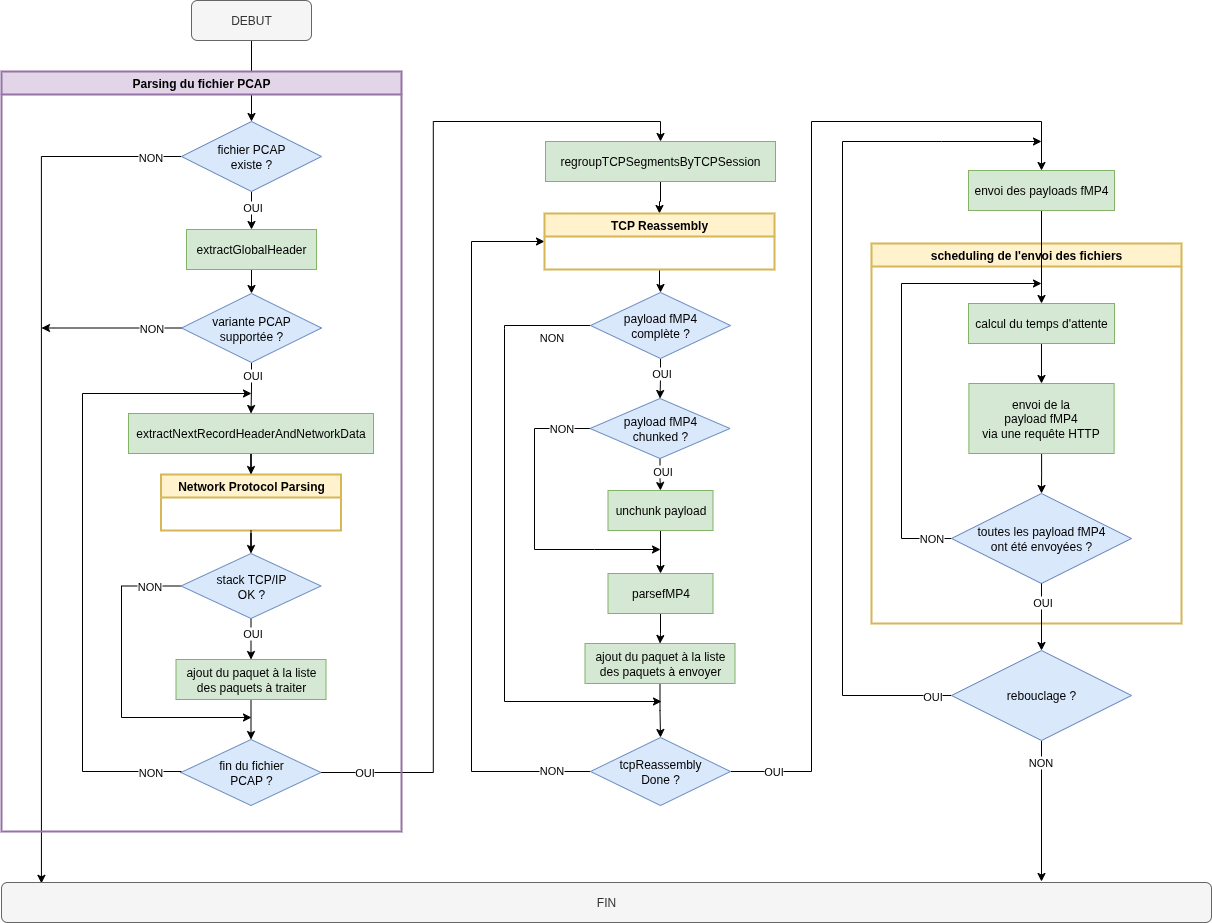

The diagram above was exported from draw.io. Its source (the exported page's mxGraphModel, read from the mxfile embedded in the PNG):
<mxGraphModel dx="1996" dy="2293" grid="1" gridSize="10" guides="1" tooltips="1" connect="1" arrows="1" fold="1" page="1" pageScale="1" pageWidth="827" pageHeight="1169" math="0" shadow="0">
  <root>
    <mxCell id="0" />
    <mxCell id="1" parent="0" />
    <mxCell id="2" style="edgeStyle=orthogonalEdgeStyle;rounded=0;orthogonalLoop=1;jettySize=auto;html=1;exitX=0;exitY=0.5;exitDx=0;exitDy=0;entryX=0.033;entryY=0.021;entryDx=0;entryDy=0;entryPerimeter=0;" edge="1" source="6" target="7" parent="1">
      <mxGeometry relative="1" as="geometry">
        <mxPoint x="110" y="720" as="targetPoint" />
        <Array as="points">
          <mxPoint x="109" y="75" />
        </Array>
      </mxGeometry>
    </mxCell>
    <mxCell id="3" value="NON" style="edgeLabel;html=1;align=center;verticalAlign=middle;resizable=0;points=[];" connectable="0" vertex="1" parent="2">
      <mxGeometry x="-0.883" relative="1" as="geometry">
        <mxPoint x="19" as="offset" />
      </mxGeometry>
    </mxCell>
    <mxCell id="4" style="edgeStyle=orthogonalEdgeStyle;rounded=0;orthogonalLoop=1;jettySize=auto;html=1;entryX=0.5;entryY=0;entryDx=0;entryDy=0;" edge="1" source="6" target="9" parent="1">
      <mxGeometry relative="1" as="geometry">
        <mxPoint x="320" y="210" as="targetPoint" />
      </mxGeometry>
    </mxCell>
    <mxCell id="5" value="OUI" style="edgeLabel;html=1;align=center;verticalAlign=middle;resizable=0;points=[];" connectable="0" vertex="1" parent="4">
      <mxGeometry x="-0.2962" y="3" relative="1" as="geometry">
        <mxPoint x="-3" as="offset" />
      </mxGeometry>
    </mxCell>
    <mxCell id="6" value="fichier PCAP&lt;div&gt;existe ?&lt;/div&gt;" style="rhombus;whiteSpace=wrap;html=1;fillColor=#dae8fc;strokeColor=#6c8ebf;" vertex="1" parent="1">
      <mxGeometry x="250" y="40" width="140" height="70" as="geometry" />
    </mxCell>
    <mxCell id="7" value="FIN" style="rounded=1;whiteSpace=wrap;html=1;fillColor=#f5f5f5;fontColor=#333333;strokeColor=#666666;" vertex="1" parent="1">
      <mxGeometry x="70" y="801" width="1210" height="40" as="geometry" />
    </mxCell>
    <mxCell id="8" style="edgeStyle=orthogonalEdgeStyle;rounded=0;orthogonalLoop=1;jettySize=auto;html=1;entryX=0.5;entryY=0;entryDx=0;entryDy=0;" edge="1" target="14" parent="1">
      <mxGeometry relative="1" as="geometry">
        <mxPoint x="320" y="182" as="sourcePoint" />
      </mxGeometry>
    </mxCell>
    <mxCell id="9" value="extractGlobalHeader" style="rounded=0;whiteSpace=wrap;html=1;fillColor=#d5e8d4;strokeColor=#82b366;" vertex="1" parent="1">
      <mxGeometry x="255" y="148" width="130" height="40" as="geometry" />
    </mxCell>
    <mxCell id="10" style="edgeStyle=orthogonalEdgeStyle;rounded=0;orthogonalLoop=1;jettySize=auto;html=1;entryX=0.5;entryY=0;entryDx=0;entryDy=0;" edge="1" source="14" target="20" parent="1">
      <mxGeometry relative="1" as="geometry" />
    </mxCell>
    <mxCell id="11" value="OUI" style="edgeLabel;html=1;align=center;verticalAlign=middle;resizable=0;points=[];" connectable="0" vertex="1" parent="10">
      <mxGeometry x="-0.28" y="1" relative="1" as="geometry">
        <mxPoint x="-1" y="-7" as="offset" />
      </mxGeometry>
    </mxCell>
    <mxCell id="12" style="edgeStyle=orthogonalEdgeStyle;rounded=0;orthogonalLoop=1;jettySize=auto;html=1;" edge="1" source="14" parent="1">
      <mxGeometry relative="1" as="geometry">
        <mxPoint x="110" y="246.5" as="targetPoint" />
      </mxGeometry>
    </mxCell>
    <mxCell id="13" value="NON" style="edgeLabel;html=1;align=center;verticalAlign=middle;resizable=0;points=[];" connectable="0" vertex="1" parent="12">
      <mxGeometry x="-0.1744" y="-1" relative="1" as="geometry">
        <mxPoint x="27" y="1" as="offset" />
      </mxGeometry>
    </mxCell>
    <mxCell id="14" value="variante PCAP&lt;div&gt;supportée ?&lt;/div&gt;" style="rhombus;whiteSpace=wrap;html=1;fillColor=#dae8fc;strokeColor=#6c8ebf;" vertex="1" parent="1">
      <mxGeometry x="250" y="212" width="140" height="69" as="geometry" />
    </mxCell>
    <mxCell id="15" style="edgeStyle=orthogonalEdgeStyle;rounded=0;orthogonalLoop=1;jettySize=auto;html=1;entryX=0.5;entryY=0;entryDx=0;entryDy=0;" edge="1" source="16" target="31" parent="1">
      <mxGeometry relative="1" as="geometry" />
    </mxCell>
    <mxCell id="16" value="ajout du paquet à la liste des paquets à traiter" style="rounded=0;whiteSpace=wrap;html=1;fillColor=#d5e8d4;strokeColor=#82b366;" vertex="1" parent="1">
      <mxGeometry x="244.5" y="578" width="150" height="40" as="geometry" />
    </mxCell>
    <mxCell id="17" style="edgeStyle=orthogonalEdgeStyle;rounded=0;orthogonalLoop=1;jettySize=auto;html=1;entryX=0.5;entryY=0;entryDx=0;entryDy=0;" edge="1" source="18" target="54" parent="1">
      <mxGeometry relative="1" as="geometry" />
    </mxCell>
    <mxCell id="18" value="regroupTCPSegmentsByTCPSession" style="rounded=0;whiteSpace=wrap;html=1;fillColor=#d5e8d4;strokeColor=#82b366;" vertex="1" parent="1">
      <mxGeometry x="614" y="60" width="230" height="40" as="geometry" />
    </mxCell>
    <mxCell id="19" style="edgeStyle=orthogonalEdgeStyle;rounded=0;orthogonalLoop=1;jettySize=auto;html=1;entryX=0.5;entryY=0;entryDx=0;entryDy=0;" edge="1" source="20" target="51" parent="1">
      <mxGeometry relative="1" as="geometry">
        <mxPoint x="319.4999999999998" y="394" as="targetPoint" />
      </mxGeometry>
    </mxCell>
    <mxCell id="20" value="extractNextRecordHeaderAndNetworkData" style="rounded=0;whiteSpace=wrap;html=1;fillColor=#d5e8d4;strokeColor=#82b366;" vertex="1" parent="1">
      <mxGeometry x="197" y="332" width="245" height="40" as="geometry" />
    </mxCell>
    <mxCell id="21" style="edgeStyle=orthogonalEdgeStyle;rounded=0;orthogonalLoop=1;jettySize=auto;html=1;entryX=0.5;entryY=0;entryDx=0;entryDy=0;" edge="1" source="22" target="6" parent="1">
      <mxGeometry relative="1" as="geometry" />
    </mxCell>
    <mxCell id="22" value="DEBUT" style="rounded=1;whiteSpace=wrap;html=1;fillColor=#f5f5f5;fontColor=#333333;strokeColor=#666666;" vertex="1" parent="1">
      <mxGeometry x="260" y="-81" width="120" height="40" as="geometry" />
    </mxCell>
    <mxCell id="23" style="edgeStyle=orthogonalEdgeStyle;rounded=0;orthogonalLoop=1;jettySize=auto;html=1;entryX=0.5;entryY=0;entryDx=0;entryDy=0;" edge="1" source="27" target="16" parent="1">
      <mxGeometry relative="1" as="geometry" />
    </mxCell>
    <mxCell id="24" value="OUI" style="edgeLabel;html=1;align=center;verticalAlign=middle;resizable=0;points=[];" connectable="0" vertex="1" parent="23">
      <mxGeometry x="-0.4701" y="1" relative="1" as="geometry">
        <mxPoint y="3" as="offset" />
      </mxGeometry>
    </mxCell>
    <mxCell id="25" style="edgeStyle=orthogonalEdgeStyle;rounded=0;orthogonalLoop=1;jettySize=auto;html=1;exitX=0;exitY=0.5;exitDx=0;exitDy=0;" edge="1" source="27" parent="1">
      <mxGeometry relative="1" as="geometry">
        <mxPoint x="320" y="636" as="targetPoint" />
        <Array as="points">
          <mxPoint x="190" y="504" />
          <mxPoint x="190" y="636" />
        </Array>
      </mxGeometry>
    </mxCell>
    <mxCell id="26" value="NON" style="edgeLabel;html=1;align=center;verticalAlign=middle;resizable=0;points=[];" connectable="0" vertex="1" parent="25">
      <mxGeometry x="-0.7882" y="1" relative="1" as="geometry">
        <mxPoint x="2" y="-1" as="offset" />
      </mxGeometry>
    </mxCell>
    <mxCell id="27" value="stack TCP/IP&lt;div&gt;OK ?&lt;/div&gt;" style="rhombus;whiteSpace=wrap;html=1;fillColor=#dae8fc;strokeColor=#6c8ebf;" vertex="1" parent="1">
      <mxGeometry x="249.5" y="472" width="140" height="65" as="geometry" />
    </mxCell>
    <mxCell id="28" style="edgeStyle=orthogonalEdgeStyle;rounded=0;orthogonalLoop=1;jettySize=auto;html=1;exitX=0;exitY=0.5;exitDx=0;exitDy=0;" edge="1" source="31" parent="1">
      <mxGeometry relative="1" as="geometry">
        <mxPoint x="320" y="312" as="targetPoint" />
        <Array as="points">
          <mxPoint x="250" y="690" />
          <mxPoint x="151" y="690" />
          <mxPoint x="151" y="312" />
        </Array>
      </mxGeometry>
    </mxCell>
    <mxCell id="29" value="NON" style="edgeLabel;html=1;align=center;verticalAlign=middle;resizable=0;points=[];" connectable="0" vertex="1" parent="28">
      <mxGeometry x="-0.8502" y="-3" relative="1" as="geometry">
        <mxPoint x="16" y="3" as="offset" />
      </mxGeometry>
    </mxCell>
    <mxCell id="30" value="OUI" style="edgeStyle=orthogonalEdgeStyle;rounded=0;orthogonalLoop=1;jettySize=auto;html=1;entryX=0.5;entryY=0;entryDx=0;entryDy=0;" edge="1" source="31" target="18" parent="1">
      <mxGeometry x="-0.9143" relative="1" as="geometry">
        <mxPoint as="offset" />
      </mxGeometry>
    </mxCell>
    <mxCell id="31" value="fin du fichier&lt;div&gt;PCAP ?&lt;/div&gt;" style="rhombus;whiteSpace=wrap;html=1;fillColor=#dae8fc;strokeColor=#6c8ebf;" vertex="1" parent="1">
      <mxGeometry x="249.5" y="658" width="140" height="66" as="geometry" />
    </mxCell>
    <mxCell id="32" style="edgeStyle=orthogonalEdgeStyle;rounded=0;orthogonalLoop=1;jettySize=auto;html=1;entryX=0.5;entryY=0;entryDx=0;entryDy=0;" edge="1" source="36" target="47" parent="1">
      <mxGeometry relative="1" as="geometry">
        <mxPoint x="809" y="309" as="targetPoint" />
      </mxGeometry>
    </mxCell>
    <mxCell id="33" value="OUI" style="edgeLabel;html=1;align=center;verticalAlign=middle;resizable=0;points=[];" connectable="0" vertex="1" parent="32">
      <mxGeometry x="-0.0588" y="-1" relative="1" as="geometry">
        <mxPoint x="1" y="-5" as="offset" />
      </mxGeometry>
    </mxCell>
    <mxCell id="34" style="edgeStyle=orthogonalEdgeStyle;rounded=0;orthogonalLoop=1;jettySize=auto;html=1;exitX=0;exitY=0.5;exitDx=0;exitDy=0;" edge="1" source="36" parent="1">
      <mxGeometry relative="1" as="geometry">
        <mxPoint x="730" y="620" as="targetPoint" />
        <Array as="points">
          <mxPoint x="573" y="247" />
          <mxPoint x="573" y="620" />
          <mxPoint x="650" y="620" />
        </Array>
      </mxGeometry>
    </mxCell>
    <mxCell id="35" value="NON" style="edgeLabel;html=1;align=center;verticalAlign=middle;resizable=0;points=[];" connectable="0" vertex="1" parent="34">
      <mxGeometry x="-0.6801" y="-10" relative="1" as="geometry">
        <mxPoint x="56" y="-2" as="offset" />
      </mxGeometry>
    </mxCell>
    <mxCell id="36" value="payload fMP4&lt;div&gt;complète ?&lt;/div&gt;" style="rhombus;whiteSpace=wrap;html=1;fillColor=#dae8fc;strokeColor=#6c8ebf;" vertex="1" parent="1">
      <mxGeometry x="659" y="211" width="140" height="66" as="geometry" />
    </mxCell>
    <mxCell id="37" style="edgeStyle=orthogonalEdgeStyle;rounded=0;orthogonalLoop=1;jettySize=auto;html=1;entryX=0.5;entryY=0;entryDx=0;entryDy=0;" edge="1" source="38" target="42" parent="1">
      <mxGeometry relative="1" as="geometry" />
    </mxCell>
    <mxCell id="38" value="ajout du paquet à la liste des paquets à envoyer" style="rounded=0;whiteSpace=wrap;html=1;fillColor=#d5e8d4;strokeColor=#82b366;" vertex="1" parent="1">
      <mxGeometry x="653.5" y="562" width="150" height="40" as="geometry" />
    </mxCell>
    <mxCell id="39" style="edgeStyle=orthogonalEdgeStyle;rounded=0;orthogonalLoop=1;jettySize=auto;html=1;exitX=0;exitY=0.5;exitDx=0;exitDy=0;entryX=0;entryY=0.5;entryDx=0;entryDy=0;" edge="1" source="42" target="54" parent="1">
      <mxGeometry relative="1" as="geometry">
        <mxPoint x="562.5" y="140.5" as="targetPoint" />
        <mxPoint x="658.5" y="599.4999999999998" as="sourcePoint" />
        <Array as="points">
          <mxPoint x="540" y="690" />
          <mxPoint x="540" y="160" />
        </Array>
      </mxGeometry>
    </mxCell>
    <mxCell id="40" value="NON" style="edgeLabel;html=1;align=center;verticalAlign=middle;resizable=0;points=[];" connectable="0" vertex="1" parent="39">
      <mxGeometry x="-0.8259" y="3" relative="1" as="geometry">
        <mxPoint x="23" y="-5" as="offset" />
      </mxGeometry>
    </mxCell>
    <mxCell id="41" value="OUI" style="edgeStyle=orthogonalEdgeStyle;rounded=0;orthogonalLoop=1;jettySize=auto;html=1;exitX=1;exitY=0.5;exitDx=0;exitDy=0;entryX=0.5;entryY=0;entryDx=0;entryDy=0;" edge="1" source="42" target="66" parent="1">
      <mxGeometry x="-0.9155" relative="1" as="geometry">
        <mxPoint x="776" y="693" as="sourcePoint" />
        <mxPoint x="1110" y="60" as="targetPoint" />
        <Array as="points">
          <mxPoint x="880" y="690" />
          <mxPoint x="880" y="40" />
          <mxPoint x="1110" y="40" />
        </Array>
        <mxPoint as="offset" />
      </mxGeometry>
    </mxCell>
    <mxCell id="42" value="tcpReassembly&lt;div&gt;Done ?&lt;/div&gt;" style="rhombus;whiteSpace=wrap;html=1;fillColor=#dae8fc;strokeColor=#6c8ebf;" vertex="1" parent="1">
      <mxGeometry x="659" y="656" width="140" height="68" as="geometry" />
    </mxCell>
    <mxCell id="43" style="edgeStyle=orthogonalEdgeStyle;rounded=0;orthogonalLoop=1;jettySize=auto;html=1;entryX=0.5;entryY=0;entryDx=0;entryDy=0;" edge="1" source="47" target="49" parent="1">
      <mxGeometry relative="1" as="geometry" />
    </mxCell>
    <mxCell id="44" value="OUI" style="edgeLabel;html=1;align=center;verticalAlign=middle;resizable=0;points=[];" connectable="0" vertex="1" parent="43">
      <mxGeometry x="-0.4827" y="2" relative="1" as="geometry">
        <mxPoint y="4" as="offset" />
      </mxGeometry>
    </mxCell>
    <mxCell id="45" style="edgeStyle=orthogonalEdgeStyle;rounded=0;orthogonalLoop=1;jettySize=auto;html=1;" edge="1" source="47" parent="1">
      <mxGeometry relative="1" as="geometry">
        <mxPoint x="729" y="468" as="targetPoint" />
        <Array as="points">
          <mxPoint x="603" y="347" />
          <mxPoint x="603" y="468" />
          <mxPoint x="663" y="468" />
        </Array>
      </mxGeometry>
    </mxCell>
    <mxCell id="46" value="NON" style="edgeLabel;html=1;align=center;verticalAlign=middle;resizable=0;points=[];" connectable="0" vertex="1" parent="45">
      <mxGeometry x="-0.7906" y="4" relative="1" as="geometry">
        <mxPoint x="3" y="-5" as="offset" />
      </mxGeometry>
    </mxCell>
    <mxCell id="47" value="payload fMP4&lt;div&gt;chunked ?&lt;/div&gt;" style="rhombus;whiteSpace=wrap;html=1;fillColor=#dae8fc;strokeColor=#6c8ebf;" vertex="1" parent="1">
      <mxGeometry x="658.5" y="317" width="140" height="60" as="geometry" />
    </mxCell>
    <mxCell id="48" style="edgeStyle=orthogonalEdgeStyle;rounded=0;orthogonalLoop=1;jettySize=auto;html=1;entryX=0.5;entryY=0;entryDx=0;entryDy=0;" edge="1" source="49" target="56" parent="1">
      <mxGeometry relative="1" as="geometry" />
    </mxCell>
    <mxCell id="49" value="unchunk payload" style="rounded=0;whiteSpace=wrap;html=1;fillColor=#d5e8d4;strokeColor=#82b366;" vertex="1" parent="1">
      <mxGeometry x="676.5" y="409" width="105" height="40" as="geometry" />
    </mxCell>
    <mxCell id="50" value="Parsing du fichier PCAP" style="swimlane;whiteSpace=wrap;html=1;fillColor=#e1d5e7;strokeColor=#9673a6;strokeWidth=2;" vertex="1" parent="1">
      <mxGeometry x="70" y="-10" width="400" height="760" as="geometry" />
    </mxCell>
    <mxCell id="51" value="Network Protocol Parsing" style="swimlane;whiteSpace=wrap;html=1;fillColor=#fff2cc;strokeColor=#d6b656;strokeWidth=2;" vertex="1" parent="50">
      <mxGeometry x="159.5" y="403" width="180" height="56" as="geometry" />
    </mxCell>
    <mxCell id="52" style="edgeStyle=orthogonalEdgeStyle;rounded=0;orthogonalLoop=1;jettySize=auto;html=1;entryX=0.5;entryY=0;entryDx=0;entryDy=0;" edge="1" source="51" target="27" parent="1">
      <mxGeometry relative="1" as="geometry" />
    </mxCell>
    <mxCell id="53" style="edgeStyle=orthogonalEdgeStyle;rounded=0;orthogonalLoop=1;jettySize=auto;html=1;entryX=0.5;entryY=0;entryDx=0;entryDy=0;" edge="1" source="54" target="36" parent="1">
      <mxGeometry relative="1" as="geometry" />
    </mxCell>
    <mxCell id="54" value="TCP Reassembly" style="swimlane;whiteSpace=wrap;html=1;fillColor=#fff2cc;strokeColor=#d6b656;strokeWidth=2;" vertex="1" parent="1">
      <mxGeometry x="613" y="132" width="230" height="56" as="geometry" />
    </mxCell>
    <mxCell id="55" style="edgeStyle=orthogonalEdgeStyle;rounded=0;orthogonalLoop=1;jettySize=auto;html=1;entryX=0.5;entryY=0;entryDx=0;entryDy=0;" edge="1" source="56" target="38" parent="1">
      <mxGeometry relative="1" as="geometry" />
    </mxCell>
    <mxCell id="56" value="parsefMP4" style="rounded=0;whiteSpace=wrap;html=1;fillColor=#d5e8d4;strokeColor=#82b366;" vertex="1" parent="1">
      <mxGeometry x="676.5" y="492" width="105" height="40" as="geometry" />
    </mxCell>
    <mxCell id="57" value="scheduling de l'envoi des fichiers" style="swimlane;whiteSpace=wrap;html=1;fillColor=#fff2cc;strokeColor=#d6b656;strokeWidth=2;" vertex="1" parent="1">
      <mxGeometry x="940" y="162" width="310" height="380" as="geometry" />
    </mxCell>
    <mxCell id="58" style="edgeStyle=orthogonalEdgeStyle;rounded=0;orthogonalLoop=1;jettySize=auto;html=1;entryX=0.5;entryY=0;entryDx=0;entryDy=0;" edge="1" parent="57" source="59" target="61">
      <mxGeometry relative="1" as="geometry" />
    </mxCell>
    <mxCell id="59" value="calcul du temps d'attente" style="rounded=0;whiteSpace=wrap;html=1;fillColor=#d5e8d4;strokeColor=#82b366;" vertex="1" parent="57">
      <mxGeometry x="97" y="60" width="146" height="40" as="geometry" />
    </mxCell>
    <mxCell id="60" style="edgeStyle=orthogonalEdgeStyle;rounded=0;orthogonalLoop=1;jettySize=auto;html=1;entryX=0.5;entryY=0;entryDx=0;entryDy=0;" edge="1" parent="57" source="61" target="64">
      <mxGeometry relative="1" as="geometry" />
    </mxCell>
    <mxCell id="61" value="envoi de la&lt;div&gt;payload fMP4&lt;/div&gt;&lt;div&gt;via une requête&amp;nbsp;&lt;span style=&quot;background-color: transparent; color: light-dark(rgb(0, 0, 0), rgb(255, 255, 255));&quot;&gt;HTTP&lt;/span&gt;&lt;/div&gt;" style="rounded=0;whiteSpace=wrap;html=1;fillColor=#d5e8d4;strokeColor=#82b366;" vertex="1" parent="57">
      <mxGeometry x="97.37" y="140" width="145.25" height="70" as="geometry" />
    </mxCell>
    <mxCell id="62" style="edgeStyle=orthogonalEdgeStyle;rounded=0;orthogonalLoop=1;jettySize=auto;html=1;" edge="1" parent="57" source="64">
      <mxGeometry relative="1" as="geometry">
        <mxPoint x="170" y="40" as="targetPoint" />
        <Array as="points">
          <mxPoint x="30" y="295" />
          <mxPoint x="30" y="40" />
        </Array>
      </mxGeometry>
    </mxCell>
    <mxCell id="63" value="NON" style="edgeLabel;html=1;align=center;verticalAlign=middle;resizable=0;points=[];" connectable="0" vertex="1" parent="62">
      <mxGeometry x="-0.9059" y="-1" relative="1" as="geometry">
        <mxPoint as="offset" />
      </mxGeometry>
    </mxCell>
    <mxCell id="64" value="toutes les payload fMP4&lt;div&gt;ont été envoyées ?&lt;/div&gt;" style="rhombus;whiteSpace=wrap;html=1;fillColor=#dae8fc;strokeColor=#6c8ebf;" vertex="1" parent="57">
      <mxGeometry x="80" y="250" width="180" height="90" as="geometry" />
    </mxCell>
    <mxCell id="65" style="edgeStyle=orthogonalEdgeStyle;rounded=0;orthogonalLoop=1;jettySize=auto;html=1;entryX=0.5;entryY=0;entryDx=0;entryDy=0;" edge="1" source="66" target="59" parent="1">
      <mxGeometry relative="1" as="geometry" />
    </mxCell>
    <mxCell id="66" value="envoi des payloads fMP4" style="rounded=0;whiteSpace=wrap;html=1;fillColor=#d5e8d4;strokeColor=#82b366;" vertex="1" parent="1">
      <mxGeometry x="1037" y="89" width="146" height="40" as="geometry" />
    </mxCell>
    <mxCell id="67" style="edgeStyle=orthogonalEdgeStyle;rounded=0;orthogonalLoop=1;jettySize=auto;html=1;" edge="1" source="71" parent="1">
      <mxGeometry relative="1" as="geometry">
        <mxPoint x="1110" y="60" as="targetPoint" />
        <Array as="points">
          <mxPoint x="911" y="614" />
          <mxPoint x="911" y="60" />
          <mxPoint x="1010" y="60" />
        </Array>
      </mxGeometry>
    </mxCell>
    <mxCell id="68" value="OUI" style="edgeLabel;html=1;align=center;verticalAlign=middle;resizable=0;points=[];" vertex="1" connectable="0" parent="67">
      <mxGeometry x="-0.8956" y="-1" relative="1" as="geometry">
        <mxPoint x="25" y="1" as="offset" />
      </mxGeometry>
    </mxCell>
    <mxCell id="69" style="edgeStyle=orthogonalEdgeStyle;rounded=0;orthogonalLoop=1;jettySize=auto;html=1;" edge="1" source="71" parent="1">
      <mxGeometry relative="1" as="geometry">
        <mxPoint x="1110" y="800" as="targetPoint" />
      </mxGeometry>
    </mxCell>
    <mxCell id="70" value="NON" style="edgeLabel;html=1;align=center;verticalAlign=middle;resizable=0;points=[];" vertex="1" connectable="0" parent="69">
      <mxGeometry x="-0.3216" y="-2" relative="1" as="geometry">
        <mxPoint y="-27" as="offset" />
      </mxGeometry>
    </mxCell>
    <mxCell id="71" value="rebouclage ?" style="rhombus;whiteSpace=wrap;html=1;fillColor=#dae8fc;strokeColor=#6c8ebf;" vertex="1" parent="1">
      <mxGeometry x="1020" y="569" width="180" height="90" as="geometry" />
    </mxCell>
    <mxCell id="72" style="edgeStyle=orthogonalEdgeStyle;rounded=0;orthogonalLoop=1;jettySize=auto;html=1;entryX=0.5;entryY=0;entryDx=0;entryDy=0;" edge="1" source="64" target="71" parent="1">
      <mxGeometry relative="1" as="geometry">
        <mxPoint x="1110" y="670" as="targetPoint" />
        <Array as="points" />
      </mxGeometry>
    </mxCell>
    <mxCell id="73" value="OUI" style="edgeLabel;html=1;align=center;verticalAlign=middle;resizable=0;points=[];" connectable="0" vertex="1" parent="72">
      <mxGeometry x="-0.6055" y="3" relative="1" as="geometry">
        <mxPoint x="-3" y="5" as="offset" />
      </mxGeometry>
    </mxCell>
  </root>
</mxGraphModel>